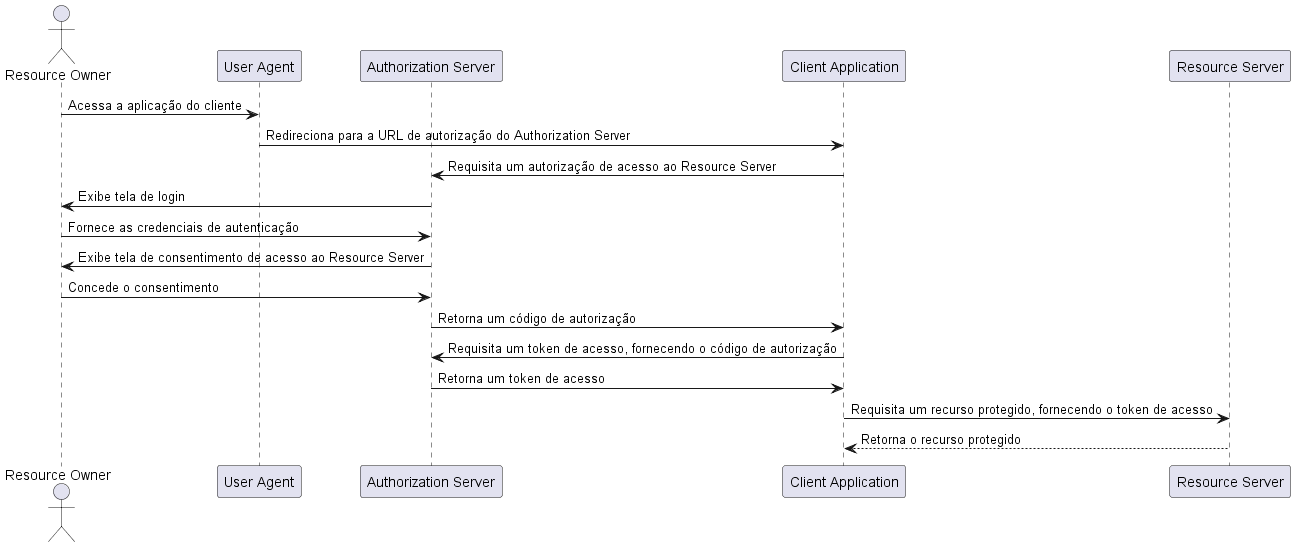

The diagram above was rendered by PlantUML. Its source (embedded in the PNG):
@startuml authrozation code flow

actor "Resource Owner" as RO
participant "User Agent" as UA
participant "Authorization Server" as AS
participant "Client Application" as CA
participant "Resource Server" as RS

RO -> UA : Acessa a aplicação do cliente
UA -> CA: Redireciona para a URL de autorização do Authorization Server
CA -> AS: Requisita um autorização de acesso ao Resource Server
AS -> RO: Exibe tela de login
RO -> AS: Fornece as credenciais de autenticação
AS -> RO: Exibe tela de consentimento de acesso ao Resource Server
RO -> AS: Concede o consentimento
AS -> CA: Retorna um código de autorização
CA -> AS: Requisita um token de acesso, fornecendo o código de autorização
AS -> CA: Retorna um token de acesso
CA -> RS: Requisita um recurso protegido, fornecendo o token de acesso
RS --> CA: Retorna o recurso protegido

@enduml